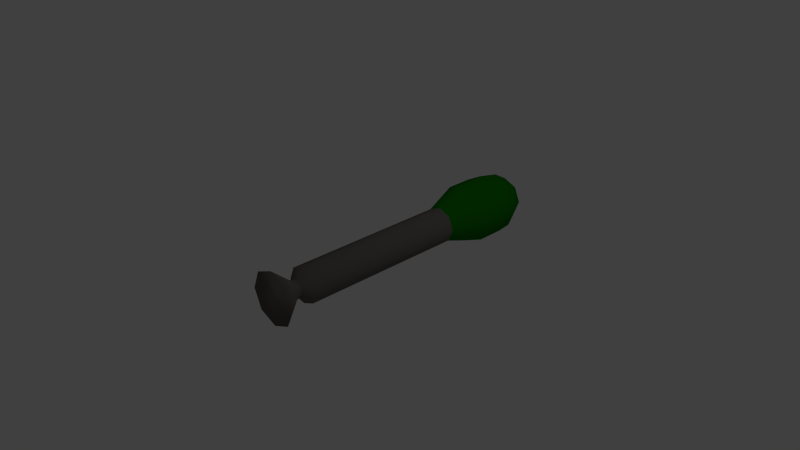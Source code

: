 # Source: HighMissile.blend  (saved by Blender 2.74.0; exported with 4.5.12 LTS)
import bpy
from mathutils import Matrix  # noqa: F401  (used for matrix-valued properties, if any)

bpy.ops.wm.read_factory_settings(use_empty=True)
scene = bpy.context.scene
scene.name = 'Scene'

# ---- collections
col_collection_1 = bpy.data.collections.new('Collection 1'); scene.collection.children.link(col_collection_1)

# ---- materials (node trees are filled in below, after node groups)
mat_head = bpy.data.materials.new('Head')
mat_head.alpha_threshold = 0.0
mat_head.use_transparent_shadow = False
mat_head.diffuse_color = (0.005985, 0.197, 0.000399, 1.0)
mat_head.specular_color = (0.5, 0.5, 0.5)
mat_head.roughness = 0.5
mat_head.specular_intensity = 1.0
mat_titanium = bpy.data.materials.new('Titanium')
mat_titanium.alpha_threshold = 0.0
mat_titanium.use_transparent_shadow = False
mat_titanium.diffuse_color = (0.1626, 0.1491, 0.1341, 1.0)
mat_titanium.specular_color = (0.3252, 0.2982, 0.2682)
mat_titanium.roughness = 0.5
mat_titanium.specular_intensity = 1.0

# ---- material node trees

# ---- world
world_world = bpy.data.worlds.new('World'); scene.world = world_world
world_world.color = (0.05088, 0.05088, 0.05088)
world_world.use_sun_shadow = False
world_world.sun_shadow_jitter_overblur = 0.0
world_world.cycles.sampling_method = 'MANUAL'
world_world.cycles.sample_map_resolution = 256

# ---- cameras
cam_camera = bpy.data.cameras.new('Camera')
cam_camera.clip_end = 100.0
cam_camera.lens = 35.0
cam_camera.sensor_width = 32.0
cam_camera.sensor_height = 18.0
cam_camera.ortho_scale = 7.314
cam_camera.dof.focus_distance = 0.0
cam_camera.dof.aperture_fstop = 128.0

# ---- lights
light_lamp = bpy.data.lights.new('Lamp', 'POINT')
light_lamp.transmission_factor = 0.0
light_lamp.cutoff_distance = 30.0
light_lamp.energy = 100.0
light_lamp.shadow_buffer_clip_start = 1.001
light_lamp.shadow_soft_size = 0.1
light_lamp.shadow_maximum_resolution = 0.006
light_lamp.use_absolute_resolution = True
light_lamp.cycles.use_multiple_importance_sampling = False

# ---- meshes
me_cylinder = bpy.data.meshes.new('Cylinder')
me_cylinder.from_pydata([(0.7071, 4.835, -0.7071), (1.0, 4.835, 0.0), (1.0, -4.562, 0.0), (0.7071, -4.562, -0.7071), (-1.0, -4.562, 0.0), (-0.7071, -4.562, -0.7071), (-0.3536, -4.96, -0.3536), (-0.5, -4.96, 0.0), (0.0, 4.835, 1.0), (-0.7071, 4.835, 0.7071), (-0.7071, -4.562, 0.7071), (0.0, -4.562, 1.0), (-0.7071, 4.835, -0.7071), (0.0, 4.835, -1.0), (0.0, -4.562, -1.0), (0.7071, 4.835, 0.7071), (0.7071, -4.562, 0.7071), (-1.0, 4.835, 0.0), (-0.3536, -5.21, -0.3536), (-0.5, -5.21, 0.0), (-0.3536, -4.96, 0.3536), (0.0, -4.96, 0.5), (0.3536, -4.96, 0.3536), (0.5, -4.96, 0.0), (0.3536, -4.96, -0.3536), (0.0, -4.96, -0.5), (-0.3536, -5.21, 0.3536), (-1.5, -6.352, 0.0), (-1.061, -6.352, 1.061), (0.0, -5.21, 0.5), (0.3536, -5.21, 0.3536), (0.5, -5.21, 0.0), (0.3536, -5.21, -0.3536), (0.0, -5.21, -0.5), (0.0, -6.352, -1.5), (1.061, -6.352, -1.061), (1.5, -6.352, 0.0), (1.061, -6.352, 1.061), (0.0, -6.352, 1.5), (-1.061, -6.352, -1.061), (1.22, 8.448, -1.22), (1.726, 8.448, 0.0), (1.726, 6.9, 0.0), (1.22, 6.9, -1.22), (0.0, 9.349, 1.639), (1.159, 9.349, 1.159), (0.8115, 10.21, 0.8115), (0.0, 10.21, 1.148), (1.22, 8.448, 1.22), (1.22, 6.9, 1.22), (0.0, 8.448, 1.726), (0.0, 6.9, 1.726), (-1.22, 8.448, 1.22), (-1.22, 6.9, 1.22), (-1.726, 8.448, 0.0), (-1.726, 6.9, 0.0), (1.159, 9.349, -1.159), (1.639, 9.349, 0.0), (-1.22, 8.448, -1.22), (-1.22, 6.9, -1.22), (0.0, 8.448, -1.726), (0.0, 6.9, -1.726), (0.0, 10.21, -1.148), (-0.8115, 10.21, -0.8115), (-0.4057, 10.64, -0.4057), (0.0, 10.64, -0.5738), (0.8115, 10.21, -0.8115), (1.148, 10.21, 0.0), (-1.159, 9.349, -1.159), (-1.639, 9.349, 0.0), (-1.148, 10.21, 0.0), (-1.159, 9.349, 1.159), (-0.8115, 10.21, 0.8115), (0.0, 9.349, -1.639), (0.4057, 10.64, -0.4057), (-0.5738, 10.64, 0.0), (-0.4057, 10.64, 0.4057), (0.0, 10.64, 0.5738), (0.4057, 10.64, 0.4057), (0.5738, 10.64, 0.0)], [], [(0, 1, 2, 3), (4, 5, 6, 7), (8, 9, 10, 11), (12, 13, 14, 5), (13, 0, 3, 14), (1, 15, 16, 2), (9, 17, 4, 10), (15, 8, 11, 16), (17, 12, 5, 4), (7, 6, 18, 19), (11, 10, 20, 21), (2, 16, 22, 23), (14, 3, 24, 25), (5, 14, 25, 6), (10, 4, 7, 20), (16, 11, 21, 22), (3, 2, 23, 24), (26, 19, 27, 28), (21, 20, 26, 29), (23, 22, 30, 31), (25, 24, 32, 33), (6, 25, 33, 18), (20, 7, 19, 26), (22, 21, 29, 30), (24, 23, 31, 32), (34, 35, 36, 37, 38, 28, 27, 39), (30, 29, 38, 37), (32, 31, 36, 35), (19, 18, 39, 27), (29, 26, 28, 38), (31, 30, 37, 36), (33, 32, 35, 34), (18, 33, 34, 39), (40, 41, 42, 43), (44, 45, 46, 47), (42, 41, 48, 49), (49, 48, 50, 51), (51, 50, 52, 53), (53, 52, 54, 55), (41, 40, 56, 57), (55, 54, 58, 59), (59, 58, 60, 61), (62, 63, 64, 65), (57, 56, 66, 67), (68, 69, 70, 63), (71, 44, 47, 72), (45, 57, 67, 46), (56, 73, 62, 66), (73, 68, 63, 62), (69, 71, 72, 70), (74, 65, 64, 75, 76, 77, 78, 79), (70, 72, 76, 75), (47, 46, 78, 77), (67, 66, 74, 79), (63, 70, 75, 64), (72, 47, 77, 76), (46, 67, 79, 78), (66, 62, 65, 74), (13, 61, 43, 0), (0, 43, 42, 1), (1, 42, 49, 15), (15, 49, 51, 8), (8, 51, 53, 9), (9, 53, 55, 17), (12, 59, 61, 13), (17, 55, 59, 12), (48, 41, 57, 45), (40, 60, 73, 56), (60, 58, 68, 73), (54, 52, 71, 69), (50, 48, 45, 44), (58, 54, 69, 68), (52, 50, 44, 71), (61, 60, 40, 43)])
me_cylinder.polygons.foreach_set('use_smooth', [True] * 74)
me_cylinder.polygons.foreach_set('material_index', [1, 1, 1, 1, 1, 1, 1, 1, 1, 1, 1, 1, 1, 1, 1, 1, 1, 1, 1, 1, 1, 1, 1, 1, 1, 1, 1, 1, 1, 1, 1, 1, 1, 0, 0, 0, 0, 0, 0, 0, 0, 0, 0, 0, 0, 0, 0, 0, 0, 0, 0, 0, 0, 0, 0, 0, 0, 0, 0, 0, 0, 0, 0, 0, 0, 0, 0, 0, 0, 0, 0, 0, 0, 0])
me_cylinder.materials.append(mat_head)
me_cylinder.materials.append(mat_titanium)
me_cylinder.use_remesh_preserve_volume = False
me_cylinder.use_remesh_preserve_attributes = False
me_cylinder.use_mirror_vertex_groups = False
me_cylinder.update()
me_cylinder.normals_split_custom_set([tuple(v) for v in zip(*[iter([0.6961, -0.1754, -0.6961, 0.9845, -0.1754, 2.991e-08, 0.9176, -0.3975, 0.0, 0.6489, -0.3975, -0.6489, -0.9176, -0.3975, 0.0, -0.6489, -0.3975, -0.6489, -0.6196, -0.4819, -0.6196, -0.8762, -0.4819, 5.057e-09, 0.0, -0.1754, 0.9845, -0.6961, -0.1754, 0.6961, -0.6489, -0.3975, 0.6489, 0.0, -0.3975, 0.9176, -0.6961, -0.1754, -0.6961, 0.0, -0.1754, -0.9845, 0.0, -0.3975, -0.9176, -0.6489, -0.3975, -0.6489, 0.0, -0.1754, -0.9845, 0.6961, -0.1754, -0.6961, 0.6489, -0.3975, -0.6489, 0.0, -0.3975, -0.9176, 0.9845, -0.1754, 2.991e-08, 0.6961, -0.1754, 0.6961, 0.6489, -0.3975, 0.6489, 0.9176, -0.3975, 0.0, -0.6961, -0.1754, 0.6961, -0.9845, -0.1754, -2.991e-08, -0.9176, -0.3975, 0.0, -0.6489, -0.3975, 0.6489, 0.6961, -0.1754, 0.6961, 0.0, -0.1754, 0.9845, 0.0, -0.3975, 0.9176, 0.6489, -0.3975, 0.6489, -0.9845, -0.1754, -2.991e-08, -0.6961, -0.1754, -0.6961, -0.6489, -0.3975, -0.6489, -0.9176, -0.3975, 0.0, -0.8762, -0.4819, 5.057e-09, -0.6196, -0.4819, -0.6196, -0.6529, 0.3838, -0.6529, -0.9234, 0.3838, -6.973e-08, 0.0, -0.3975, 0.9176, -0.6489, -0.3975, 0.6489, -0.6196, -0.4819, 0.6196, 5.057e-09, -0.4819, 0.8762, 0.9176, -0.3975, 0.0, 0.6489, -0.3975, 0.6489, 0.6196, -0.4819, 0.6196, 0.8762, -0.4819, -5.057e-09, 0.0, -0.3975, -0.9176, 0.6489, -0.3975, -0.6489, 0.6196, -0.4819, -0.6196, -5.057e-09, -0.4819, -0.8762, -0.6489, -0.3975, -0.6489, 0.0, -0.3975, -0.9176, -5.057e-09, -0.4819, -0.8762, -0.6196, -0.4819, -0.6196, -0.6489, -0.3975, 0.6489, -0.9176, -0.3975, 0.0, -0.8762, -0.4819, 5.057e-09, -0.6196, -0.4819, 0.6196, 0.6489, -0.3975, 0.6489, 0.0, -0.3975, 0.9176, 5.057e-09, -0.4819, 0.8762, 0.6196, -0.4819, 0.6196, 0.6489, -0.3975, -0.6489, 0.9176, -0.3975, 0.0, 0.8762, -0.4819, -5.057e-09, 0.6196, -0.4819, -0.6196, -0.6529, 0.3838, 0.6529, -0.9234, 0.3838, -6.973e-08, -0.9376, -0.3476, 1.297e-07, -0.663, -0.3476, 0.663, 5.057e-09, -0.4819, 0.8762, -0.6196, -0.4819, 0.6196, -0.6529, 0.3838, 0.6529, -3.985e-08, 0.3838, 0.9234, 0.8762, -0.4819, -5.057e-09, 0.6196, -0.4819, 0.6196, 0.6529, 0.3838, 0.6529, 0.9234, 0.3838, 4.981e-08, -5.057e-09, -0.4819, -0.8762, 0.6196, -0.4819, -0.6196, 0.6529, 0.3838, -0.6529, -4.981e-08, 0.3838, -0.9234, -0.6196, -0.4819, -0.6196, -5.057e-09, -0.4819, -0.8762, -4.981e-08, 0.3838, -0.9234, -0.6529, 0.3838, -0.6529, -0.6196, -0.4819, 0.6196, -0.8762, -0.4819, 5.057e-09, -0.9234, 0.3838, -6.973e-08, -0.6529, 0.3838, 0.6529, 0.6196, -0.4819, 0.6196, 5.057e-09, -0.4819, 0.8762, -3.985e-08, 0.3838, 0.9234, 0.6529, 0.3838, 0.6529, 0.6196, -0.4819, -0.6196, 0.8762, -0.4819, -5.057e-09, 0.9234, 0.3838, 4.981e-08, 0.6529, 0.3838, -0.6529, -7.391e-08, -0.3476, -0.9376, 0.663, -0.3476, -0.663, 0.9376, -0.3476, 3.843e-07, 0.663, -0.3476, 0.663, -7.391e-08, -0.3476, 0.9376, -0.663, -0.3476, 0.663, -0.9376, -0.3476, 1.297e-07, -0.663, -0.3476, -0.663, 0.6529, 0.3838, 0.6529, -3.985e-08, 0.3838, 0.9234, -7.391e-08, -0.3476, 0.9376, 0.663, -0.3476, 0.663, 0.6529, 0.3838, -0.6529, 0.9234, 0.3838, 4.981e-08, 0.9376, -0.3476, 3.843e-07, 0.663, -0.3476, -0.663, -0.9234, 0.3838, -6.973e-08, -0.6529, 0.3838, -0.6529, -0.663, -0.3476, -0.663, -0.9376, -0.3476, 1.297e-07, -3.985e-08, 0.3838, 0.9234, -0.6529, 0.3838, 0.6529, -0.663, -0.3476, 0.663, -7.391e-08, -0.3476, 0.9376, 0.9234, 0.3838, 4.981e-08, 0.6529, 0.3838, 0.6529, 0.663, -0.3476, 0.663, 0.9376, -0.3476, 3.843e-07, -4.981e-08, 0.3838, -0.9234, 0.6529, 0.3838, -0.6529, 0.663, -0.3476, -0.663, -7.391e-08, -0.3476, -0.9376, -0.6529, 0.3838, -0.6529, -4.981e-08, 0.3838, -0.9234, -7.391e-08, -0.3476, -0.9376, -0.663, -0.3476, -0.663, 0.7063, 0.04717, -0.7063, 0.9989, 0.04717, 0.0, 0.9868, -0.1618, 2.163e-08, 0.6978, -0.1618, -0.6978, 2.189e-08, 0.2882, 0.9576, 0.6771, 0.2882, 0.6771, 0.545, 0.6372, 0.545, -1.056e-08, 0.6372, 0.7707, 0.9868, -0.1618, 2.163e-08, 0.9989, 0.04717, 0.0, 0.7063, 0.04717, 0.7063, 0.6978, -0.1618, 0.6978, 0.6978, -0.1618, 0.6978, 0.7063, 0.04717, 0.7063, 6.238e-08, 0.04717, 0.9989, 4.325e-08, -0.1618, 0.9868, 4.325e-08, -0.1618, 0.9868, 6.238e-08, 0.04717, 0.9989, -0.7063, 0.04717, 0.7063, -0.6978, -0.1618, 0.6978, -0.6978, -0.1618, 0.6978, -0.7063, 0.04717, 0.7063, -0.9989, 0.04717, 1.04e-08, -0.9868, -0.1618, -1.081e-08, 0.9989, 0.04717, 0.0, 0.7063, 0.04717, -0.7063, 0.6771, 0.2882, -0.6771, 0.9576, 0.2882, 0.0, -0.9868, -0.1618, -1.081e-08, -0.9989, 0.04717, 1.04e-08, -0.7063, 0.04717, -0.7063, -0.6978, -0.1618, -0.6978, -0.6978, -0.1618, -0.6978, -0.7063, 0.04717, -0.7063, 4.159e-08, 0.04717, -0.9989, 3.244e-08, -0.1618, -0.9868, 0.0, 0.6372, -0.7707, -0.545, 0.6372, -0.545, -0.2716, 0.9233, -0.2716, 0.0, 0.9233, -0.3841, 0.9576, 0.2882, 0.0, 0.6771, 0.2882, -0.6771, 0.545, 0.6372, -0.545, 0.7707, 0.6372, 0.0, -0.6771, 0.2882, -0.6771, -0.9576, 0.2882, 1.095e-08, -0.7707, 0.6372, 0.0, -0.545, 0.6372, -0.545, -0.6771, 0.2882, 0.6771, 2.189e-08, 0.2882, 0.9576, -1.056e-08, 0.6372, 0.7707, -0.545, 0.6372, 0.545, 0.6771, 0.2882, 0.6771, 0.9576, 0.2882, 0.0, 0.7707, 0.6372, 0.0, 0.545, 0.6372, 0.545, 0.6771, 0.2882, -0.6771, 1.642e-08, 0.2882, -0.9576, 0.0, 0.6372, -0.7707, 0.545, 0.6372, -0.545, 1.642e-08, 0.2882, -0.9576, -0.6771, 0.2882, -0.6771, -0.545, 0.6372, -0.545, 0.0, 0.6372, -0.7707, -0.9576, 0.2882, 1.095e-08, -0.6771, 0.2882, 0.6771, -0.545, 0.6372, 0.545, -0.7707, 0.6372, 0.0, 0.2716, 0.9233, -0.2716, 0.0, 0.9233, -0.3841, -0.2716, 0.9233, -0.2716, -0.3841, 0.9233, 5.216e-08, -0.2716, 0.9233, 0.2716, 0.0, 0.9233, 0.3841, 0.2716, 0.9233, 0.2716, 0.3841, 0.9233, 5.216e-08, -0.7707, 0.6372, 0.0, -0.545, 0.6372, 0.545, -0.2716, 0.9233, 0.2716, -0.3841, 0.9233, 5.216e-08, -1.056e-08, 0.6372, 0.7707, 0.545, 0.6372, 0.545, 0.2716, 0.9233, 0.2716, 0.0, 0.9233, 0.3841, 0.7707, 0.6372, 0.0, 0.545, 0.6372, -0.545, 0.2716, 0.9233, -0.2716, 0.3841, 0.9233, 5.216e-08, -0.545, 0.6372, -0.545, -0.7707, 0.6372, 0.0, -0.3841, 0.9233, 5.216e-08, -0.2716, 0.9233, -0.2716, -0.545, 0.6372, 0.545, -1.056e-08, 0.6372, 0.7707, 0.0, 0.9233, 0.3841, -0.2716, 0.9233, 0.2716, 0.545, 0.6372, 0.545, 0.7707, 0.6372, 0.0, 0.3841, 0.9233, 5.216e-08, 0.2716, 0.9233, 0.2716, 0.545, 0.6372, -0.545, 0.0, 0.6372, -0.7707, 0.0, 0.9233, -0.3841, 0.2716, 0.9233, -0.2716, 0.0, -0.1754, -0.9845, 3.244e-08, -0.1618, -0.9868, 0.6978, -0.1618, -0.6978, 0.6961, -0.1754, -0.6961, 0.6961, -0.1754, -0.6961, 0.6978, -0.1618, -0.6978, 0.9868, -0.1618, 2.163e-08, 0.9845, -0.1754, 2.991e-08, 0.9845, -0.1754, 2.991e-08, 0.9868, -0.1618, 2.163e-08, 0.6978, -0.1618, 0.6978, 0.6961, -0.1754, 0.6961, 0.6961, -0.1754, 0.6961, 0.6978, -0.1618, 0.6978, 4.325e-08, -0.1618, 0.9868, 0.0, -0.1754, 0.9845, 0.0, -0.1754, 0.9845, 4.325e-08, -0.1618, 0.9868, -0.6978, -0.1618, 0.6978, -0.6961, -0.1754, 0.6961, -0.6961, -0.1754, 0.6961, -0.6978, -0.1618, 0.6978, -0.9868, -0.1618, -1.081e-08, -0.9845, -0.1754, -2.991e-08, -0.6961, -0.1754, -0.6961, -0.6978, -0.1618, -0.6978, 3.244e-08, -0.1618, -0.9868, 0.0, -0.1754, -0.9845, -0.9845, -0.1754, -2.991e-08, -0.9868, -0.1618, -1.081e-08, -0.6978, -0.1618, -0.6978, -0.6961, -0.1754, -0.6961, 0.7063, 0.04717, 0.7063, 0.9989, 0.04717, 0.0, 0.9576, 0.2882, 0.0, 0.6771, 0.2882, 0.6771, 0.7063, 0.04717, -0.7063, 4.159e-08, 0.04717, -0.9989, 1.642e-08, 0.2882, -0.9576, 0.6771, 0.2882, -0.6771, 4.159e-08, 0.04717, -0.9989, -0.7063, 0.04717, -0.7063, -0.6771, 0.2882, -0.6771, 1.642e-08, 0.2882, -0.9576, -0.9989, 0.04717, 1.04e-08, -0.7063, 0.04717, 0.7063, -0.6771, 0.2882, 0.6771, -0.9576, 0.2882, 1.095e-08, 6.238e-08, 0.04717, 0.9989, 0.7063, 0.04717, 0.7063, 0.6771, 0.2882, 0.6771, 2.189e-08, 0.2882, 0.9576, -0.7063, 0.04717, -0.7063, -0.9989, 0.04717, 1.04e-08, -0.9576, 0.2882, 1.095e-08, -0.6771, 0.2882, -0.6771, -0.7063, 0.04717, 0.7063, 6.238e-08, 0.04717, 0.9989, 2.189e-08, 0.2882, 0.9576, -0.6771, 0.2882, 0.6771, 3.244e-08, -0.1618, -0.9868, 4.159e-08, 0.04717, -0.9989, 0.7063, 0.04717, -0.7063, 0.6978, -0.1618, -0.6978])] * 3)])

# ---- objects
ob_cylinder = bpy.data.objects.new('Cylinder', me_cylinder)
ob_lamp = bpy.data.objects.new('Lamp', light_lamp)
ob_camera = bpy.data.objects.new('Camera', cam_camera)

# ---- transforms, parenting, visibility, modifiers, constraints
ob_cylinder.location = (0.0, 0.0, 0.0)
ob_cylinder.rotation_euler = (2.384e-07, -0.0, 0.0)
ob_cylinder.scale = (0.25, 0.25, 0.25)
ob_cylinder.lineart.crease_threshold = 0.0
ob_lamp.location = (4.076, 1.005, 5.904)
ob_lamp.rotation_euler = (0.6503, 0.05522, 1.866)
ob_lamp.lock_rotations_4d = False
ob_lamp.empty_display_type = 'ARROWS'
ob_lamp.color = (0.0, 0.0, 0.0, 0.0)
ob_lamp.lineart.crease_threshold = 0.0
ob_camera.location = (7.481, -6.508, 5.344)
ob_camera.rotation_euler = (1.109, 0.01082, 0.8149)
ob_camera.lock_rotations_4d = False
ob_camera.empty_display_type = 'ARROWS'
ob_camera.color = (0.0, 0.0, 0.0, 0.0)
ob_camera.display_type = 'WIRE'
ob_camera.lineart.crease_threshold = 0.0

# ---- collection membership
col_collection_1.objects.link(ob_cylinder)
col_collection_1.objects.link(ob_lamp)
col_collection_1.objects.link(ob_camera)

# ---- scene / render settings (as saved in the file)
scene.camera = ob_camera
scene.frame_start = 1; scene.frame_end = 250; scene.frame_set(1)
scene.render.engine = 'BLENDER_EEVEE_NEXT'
scene.render.resolution_percentage = 50
scene.render.dither_intensity = 0.0
scene.cycles.use_denoising = False
scene.cycles.samples = 10
scene.cycles.sampling_pattern = 'TABULATED_SOBOL'
scene.cycles.light_sampling_threshold = 0.0
scene.cycles.use_adaptive_sampling = False
scene.cycles.use_light_tree = False
scene.cycles.blur_glossy = 0.0
scene.cycles.pixel_filter_type = 'GAUSSIAN'
scene.cycles.sample_clamp_indirect = 0.0
scene.view_settings.view_transform = 'Standard'
bpy.context.view_layer.update()

